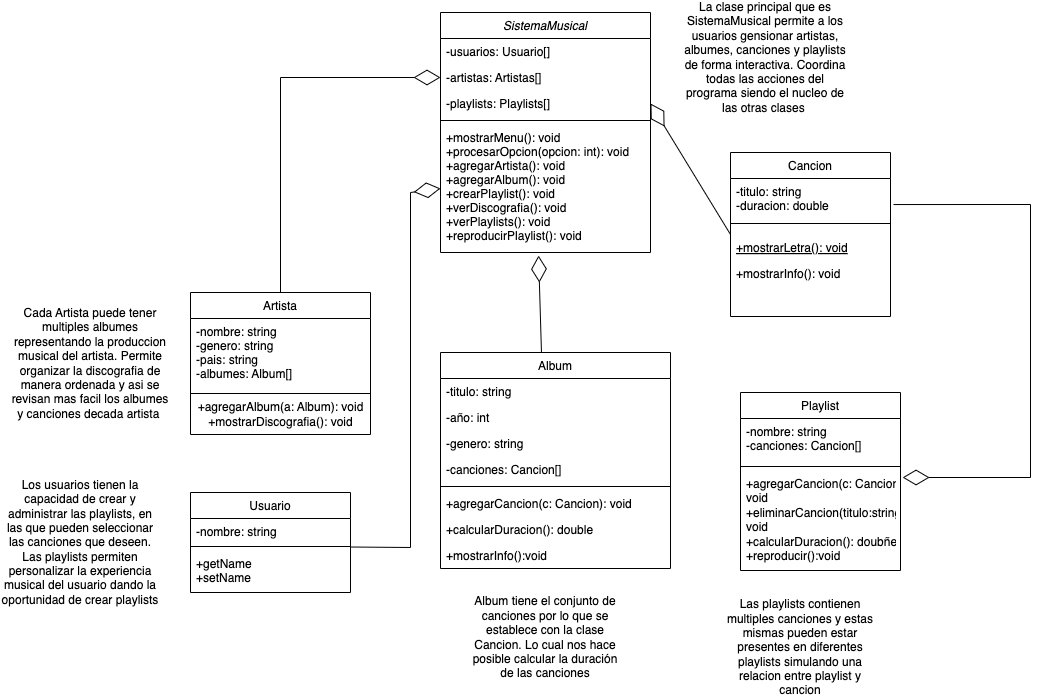

The diagram above was exported from draw.io. Its source (the exported page's mxGraphModel, read from the mxfile embedded in the PNG):
<mxGraphModel dx="1545" dy="805" grid="1" gridSize="10" guides="1" tooltips="1" connect="1" arrows="1" fold="1" page="1" pageScale="1" pageWidth="827" pageHeight="1169" math="0" shadow="0">
  <root>
    <mxCell id="WIyWlLk6GJQsqaUBKTNV-0" />
    <mxCell id="WIyWlLk6GJQsqaUBKTNV-1" parent="WIyWlLk6GJQsqaUBKTNV-0" />
    <mxCell id="zkfFHV4jXpPFQw0GAbJ--0" value="SistemaMusical" style="swimlane;fontStyle=2;align=center;verticalAlign=top;childLayout=stackLayout;horizontal=1;startSize=26;horizontalStack=0;resizeParent=1;resizeLast=0;collapsible=1;marginBottom=0;rounded=0;shadow=0;strokeWidth=1;" parent="WIyWlLk6GJQsqaUBKTNV-1" vertex="1">
      <mxGeometry x="470" y="90" width="210" height="240" as="geometry">
        <mxRectangle x="230" y="140" width="160" height="26" as="alternateBounds" />
      </mxGeometry>
    </mxCell>
    <mxCell id="zkfFHV4jXpPFQw0GAbJ--1" value="-usuarios: Usuario[]" style="text;align=left;verticalAlign=top;spacingLeft=4;spacingRight=4;overflow=hidden;rotatable=0;points=[[0,0.5],[1,0.5]];portConstraint=eastwest;" parent="zkfFHV4jXpPFQw0GAbJ--0" vertex="1">
      <mxGeometry y="26" width="210" height="26" as="geometry" />
    </mxCell>
    <mxCell id="zkfFHV4jXpPFQw0GAbJ--2" value="-artistas: Artistas[]" style="text;align=left;verticalAlign=top;spacingLeft=4;spacingRight=4;overflow=hidden;rotatable=0;points=[[0,0.5],[1,0.5]];portConstraint=eastwest;rounded=0;shadow=0;html=0;" parent="zkfFHV4jXpPFQw0GAbJ--0" vertex="1">
      <mxGeometry y="52" width="210" height="26" as="geometry" />
    </mxCell>
    <mxCell id="zkfFHV4jXpPFQw0GAbJ--3" value="-playlists: Playlists[]" style="text;align=left;verticalAlign=top;spacingLeft=4;spacingRight=4;overflow=hidden;rotatable=0;points=[[0,0.5],[1,0.5]];portConstraint=eastwest;rounded=0;shadow=0;html=0;" parent="zkfFHV4jXpPFQw0GAbJ--0" vertex="1">
      <mxGeometry y="78" width="210" height="26" as="geometry" />
    </mxCell>
    <mxCell id="zkfFHV4jXpPFQw0GAbJ--4" value="" style="line;html=1;strokeWidth=1;align=left;verticalAlign=middle;spacingTop=-1;spacingLeft=3;spacingRight=3;rotatable=0;labelPosition=right;points=[];portConstraint=eastwest;" parent="zkfFHV4jXpPFQw0GAbJ--0" vertex="1">
      <mxGeometry y="104" width="210" height="8" as="geometry" />
    </mxCell>
    <mxCell id="zkfFHV4jXpPFQw0GAbJ--5" value="+mostrarMenu(): void&#10;+procesarOpcion(opcion: int): void&#10;+agregarArtista(): void&#10;+agregarAlbum(): void&#10;+crearPlaylist(): void&#10;+verDiscografia(): void&#10;+verPlaylists(): void&#10;+reproducirPlaylist(): void" style="text;align=left;verticalAlign=top;spacingLeft=4;spacingRight=4;overflow=hidden;rotatable=0;points=[[0,0.5],[1,0.5]];portConstraint=eastwest;" parent="zkfFHV4jXpPFQw0GAbJ--0" vertex="1">
      <mxGeometry y="112" width="210" height="128" as="geometry" />
    </mxCell>
    <mxCell id="zkfFHV4jXpPFQw0GAbJ--6" value="Cancion" style="swimlane;fontStyle=0;align=center;verticalAlign=top;childLayout=stackLayout;horizontal=1;startSize=26;horizontalStack=0;resizeParent=1;resizeLast=0;collapsible=1;marginBottom=0;rounded=0;shadow=0;strokeWidth=1;" parent="WIyWlLk6GJQsqaUBKTNV-1" vertex="1">
      <mxGeometry x="760" y="230" width="160" height="164" as="geometry">
        <mxRectangle x="130" y="380" width="160" height="26" as="alternateBounds" />
      </mxGeometry>
    </mxCell>
    <mxCell id="zkfFHV4jXpPFQw0GAbJ--8" value="-titulo: string&#10;-duracion: double" style="text;align=left;verticalAlign=top;spacingLeft=4;spacingRight=4;overflow=hidden;rotatable=0;points=[[0,0.5],[1,0.5]];portConstraint=eastwest;rounded=0;shadow=0;html=0;" parent="zkfFHV4jXpPFQw0GAbJ--6" vertex="1">
      <mxGeometry y="26" width="160" height="34" as="geometry" />
    </mxCell>
    <mxCell id="zkfFHV4jXpPFQw0GAbJ--9" value="" style="line;html=1;strokeWidth=1;align=left;verticalAlign=middle;spacingTop=-1;spacingLeft=3;spacingRight=3;rotatable=0;labelPosition=right;points=[];portConstraint=eastwest;" parent="zkfFHV4jXpPFQw0GAbJ--6" vertex="1">
      <mxGeometry y="60" width="160" height="22" as="geometry" />
    </mxCell>
    <mxCell id="zkfFHV4jXpPFQw0GAbJ--10" value="+mostrarLetra(): void" style="text;align=left;verticalAlign=top;spacingLeft=4;spacingRight=4;overflow=hidden;rotatable=0;points=[[0,0.5],[1,0.5]];portConstraint=eastwest;fontStyle=4" parent="zkfFHV4jXpPFQw0GAbJ--6" vertex="1">
      <mxGeometry y="82" width="160" height="26" as="geometry" />
    </mxCell>
    <mxCell id="zkfFHV4jXpPFQw0GAbJ--7" value="+mostrarInfo(): void" style="text;align=left;verticalAlign=top;spacingLeft=4;spacingRight=4;overflow=hidden;rotatable=0;points=[[0,0.5],[1,0.5]];portConstraint=eastwest;" parent="zkfFHV4jXpPFQw0GAbJ--6" vertex="1">
      <mxGeometry y="108" width="160" height="26" as="geometry" />
    </mxCell>
    <mxCell id="zkfFHV4jXpPFQw0GAbJ--13" value="Artista" style="swimlane;fontStyle=0;align=center;verticalAlign=top;childLayout=stackLayout;horizontal=1;startSize=26;horizontalStack=0;resizeParent=1;resizeLast=0;collapsible=1;marginBottom=0;rounded=0;shadow=0;strokeWidth=1;" parent="WIyWlLk6GJQsqaUBKTNV-1" vertex="1">
      <mxGeometry x="220" y="370" width="180" height="142" as="geometry">
        <mxRectangle x="340" y="380" width="170" height="26" as="alternateBounds" />
      </mxGeometry>
    </mxCell>
    <mxCell id="zkfFHV4jXpPFQw0GAbJ--14" value="-nombre: string&#10;-genero: string&#10;-pais: string&#10;-albumes: Album[]" style="text;align=left;verticalAlign=top;spacingLeft=4;spacingRight=4;overflow=hidden;rotatable=0;points=[[0,0.5],[1,0.5]];portConstraint=eastwest;" parent="zkfFHV4jXpPFQw0GAbJ--13" vertex="1">
      <mxGeometry y="26" width="180" height="74" as="geometry" />
    </mxCell>
    <mxCell id="zkfFHV4jXpPFQw0GAbJ--15" value="" style="line;html=1;strokeWidth=1;align=left;verticalAlign=middle;spacingTop=-1;spacingLeft=3;spacingRight=3;rotatable=0;labelPosition=right;points=[];portConstraint=eastwest;" parent="zkfFHV4jXpPFQw0GAbJ--13" vertex="1">
      <mxGeometry y="100" width="180" height="2" as="geometry" />
    </mxCell>
    <mxCell id="73rGpIrsFcwdzqj1xqJR-1" value="+agregarAlbum(a: Album): void&lt;div&gt;+mostrarDiscografia(): void&lt;/div&gt;" style="text;html=1;align=center;verticalAlign=middle;resizable=0;points=[];autosize=1;strokeColor=none;fillColor=none;" vertex="1" parent="zkfFHV4jXpPFQw0GAbJ--13">
      <mxGeometry y="102" width="180" height="40" as="geometry" />
    </mxCell>
    <mxCell id="zkfFHV4jXpPFQw0GAbJ--17" value="Album" style="swimlane;fontStyle=0;align=center;verticalAlign=top;childLayout=stackLayout;horizontal=1;startSize=26;horizontalStack=0;resizeParent=1;resizeLast=0;collapsible=1;marginBottom=0;rounded=0;shadow=0;strokeWidth=1;" parent="WIyWlLk6GJQsqaUBKTNV-1" vertex="1">
      <mxGeometry x="470" y="430" width="230" height="216" as="geometry">
        <mxRectangle x="550" y="140" width="160" height="26" as="alternateBounds" />
      </mxGeometry>
    </mxCell>
    <mxCell id="zkfFHV4jXpPFQw0GAbJ--18" value="-titulo: string" style="text;align=left;verticalAlign=top;spacingLeft=4;spacingRight=4;overflow=hidden;rotatable=0;points=[[0,0.5],[1,0.5]];portConstraint=eastwest;" parent="zkfFHV4jXpPFQw0GAbJ--17" vertex="1">
      <mxGeometry y="26" width="230" height="26" as="geometry" />
    </mxCell>
    <mxCell id="zkfFHV4jXpPFQw0GAbJ--19" value="-año: int" style="text;align=left;verticalAlign=top;spacingLeft=4;spacingRight=4;overflow=hidden;rotatable=0;points=[[0,0.5],[1,0.5]];portConstraint=eastwest;rounded=0;shadow=0;html=0;" parent="zkfFHV4jXpPFQw0GAbJ--17" vertex="1">
      <mxGeometry y="52" width="230" height="26" as="geometry" />
    </mxCell>
    <mxCell id="zkfFHV4jXpPFQw0GAbJ--20" value="-genero: string" style="text;align=left;verticalAlign=top;spacingLeft=4;spacingRight=4;overflow=hidden;rotatable=0;points=[[0,0.5],[1,0.5]];portConstraint=eastwest;rounded=0;shadow=0;html=0;" parent="zkfFHV4jXpPFQw0GAbJ--17" vertex="1">
      <mxGeometry y="78" width="230" height="26" as="geometry" />
    </mxCell>
    <mxCell id="zkfFHV4jXpPFQw0GAbJ--21" value="-canciones: Cancion[]" style="text;align=left;verticalAlign=top;spacingLeft=4;spacingRight=4;overflow=hidden;rotatable=0;points=[[0,0.5],[1,0.5]];portConstraint=eastwest;rounded=0;shadow=0;html=0;" parent="zkfFHV4jXpPFQw0GAbJ--17" vertex="1">
      <mxGeometry y="104" width="230" height="26" as="geometry" />
    </mxCell>
    <mxCell id="zkfFHV4jXpPFQw0GAbJ--23" value="" style="line;html=1;strokeWidth=1;align=left;verticalAlign=middle;spacingTop=-1;spacingLeft=3;spacingRight=3;rotatable=0;labelPosition=right;points=[];portConstraint=eastwest;" parent="zkfFHV4jXpPFQw0GAbJ--17" vertex="1">
      <mxGeometry y="130" width="230" height="8" as="geometry" />
    </mxCell>
    <mxCell id="zkfFHV4jXpPFQw0GAbJ--24" value="+agregarCancion(c: Cancion): void" style="text;align=left;verticalAlign=top;spacingLeft=4;spacingRight=4;overflow=hidden;rotatable=0;points=[[0,0.5],[1,0.5]];portConstraint=eastwest;" parent="zkfFHV4jXpPFQw0GAbJ--17" vertex="1">
      <mxGeometry y="138" width="230" height="26" as="geometry" />
    </mxCell>
    <mxCell id="zkfFHV4jXpPFQw0GAbJ--25" value="+calcularDuracion(): double" style="text;align=left;verticalAlign=top;spacingLeft=4;spacingRight=4;overflow=hidden;rotatable=0;points=[[0,0.5],[1,0.5]];portConstraint=eastwest;" parent="zkfFHV4jXpPFQw0GAbJ--17" vertex="1">
      <mxGeometry y="164" width="230" height="26" as="geometry" />
    </mxCell>
    <mxCell id="73rGpIrsFcwdzqj1xqJR-2" value="+mostrarInfo():void" style="text;align=left;verticalAlign=top;spacingLeft=4;spacingRight=4;overflow=hidden;rotatable=0;points=[[0,0.5],[1,0.5]];portConstraint=eastwest;" vertex="1" parent="zkfFHV4jXpPFQw0GAbJ--17">
      <mxGeometry y="190" width="230" height="26" as="geometry" />
    </mxCell>
    <mxCell id="73rGpIrsFcwdzqj1xqJR-3" value="&lt;span style=&quot;font-weight: normal;&quot;&gt;Playlist&lt;/span&gt;" style="swimlane;fontStyle=1;align=center;verticalAlign=top;childLayout=stackLayout;horizontal=1;startSize=26;horizontalStack=0;resizeParent=1;resizeParentMax=0;resizeLast=0;collapsible=1;marginBottom=0;whiteSpace=wrap;html=1;" vertex="1" parent="WIyWlLk6GJQsqaUBKTNV-1">
      <mxGeometry x="770" y="470" width="160" height="178" as="geometry" />
    </mxCell>
    <mxCell id="73rGpIrsFcwdzqj1xqJR-4" value="-nombre: string&amp;nbsp;&lt;div&gt;-canciones: Cancion[]&lt;/div&gt;" style="text;strokeColor=none;fillColor=none;align=left;verticalAlign=top;spacingLeft=4;spacingRight=4;overflow=hidden;rotatable=0;points=[[0,0.5],[1,0.5]];portConstraint=eastwest;whiteSpace=wrap;html=1;" vertex="1" parent="73rGpIrsFcwdzqj1xqJR-3">
      <mxGeometry y="26" width="160" height="44" as="geometry" />
    </mxCell>
    <mxCell id="73rGpIrsFcwdzqj1xqJR-5" value="" style="line;strokeWidth=1;fillColor=none;align=left;verticalAlign=middle;spacingTop=-1;spacingLeft=3;spacingRight=3;rotatable=0;labelPosition=right;points=[];portConstraint=eastwest;strokeColor=inherit;" vertex="1" parent="73rGpIrsFcwdzqj1xqJR-3">
      <mxGeometry y="70" width="160" height="8" as="geometry" />
    </mxCell>
    <mxCell id="73rGpIrsFcwdzqj1xqJR-6" value="+agregarCancion(c: Cancion): void&lt;div&gt;+eliminarCancion(titulo:string): void&lt;/div&gt;&lt;div&gt;+calcularDuracion(): doubñe&lt;/div&gt;&lt;div&gt;+reproducir():void&lt;/div&gt;" style="text;strokeColor=none;fillColor=none;align=left;verticalAlign=top;spacingLeft=4;spacingRight=4;overflow=hidden;rotatable=0;points=[[0,0.5],[1,0.5]];portConstraint=eastwest;whiteSpace=wrap;html=1;" vertex="1" parent="73rGpIrsFcwdzqj1xqJR-3">
      <mxGeometry y="78" width="160" height="100" as="geometry" />
    </mxCell>
    <mxCell id="73rGpIrsFcwdzqj1xqJR-8" value="" style="endArrow=diamondThin;endFill=0;endSize=24;html=1;rounded=0;entryX=1.013;entryY=0.07;entryDx=0;entryDy=0;entryPerimeter=0;exitX=1.019;exitY=0.766;exitDx=0;exitDy=0;exitPerimeter=0;" edge="1" parent="WIyWlLk6GJQsqaUBKTNV-1" source="zkfFHV4jXpPFQw0GAbJ--8" target="73rGpIrsFcwdzqj1xqJR-6">
      <mxGeometry width="160" relative="1" as="geometry">
        <mxPoint x="970" y="290" as="sourcePoint" />
        <mxPoint x="1100" y="290" as="targetPoint" />
        <Array as="points">
          <mxPoint x="1060" y="282" />
          <mxPoint x="1060" y="555" />
        </Array>
      </mxGeometry>
    </mxCell>
    <mxCell id="73rGpIrsFcwdzqj1xqJR-9" value="" style="endArrow=diamondThin;endFill=0;endSize=24;html=1;rounded=0;exitX=0.5;exitY=0;exitDx=0;exitDy=0;entryX=0;entryY=0.5;entryDx=0;entryDy=0;" edge="1" parent="WIyWlLk6GJQsqaUBKTNV-1" source="zkfFHV4jXpPFQw0GAbJ--13" target="zkfFHV4jXpPFQw0GAbJ--2">
      <mxGeometry width="160" relative="1" as="geometry">
        <mxPoint x="310" y="340" as="sourcePoint" />
        <mxPoint x="470" y="340" as="targetPoint" />
        <Array as="points">
          <mxPoint x="310" y="155" />
        </Array>
      </mxGeometry>
    </mxCell>
    <mxCell id="73rGpIrsFcwdzqj1xqJR-11" value="" style="endArrow=diamondThin;endFill=0;endSize=24;html=1;rounded=0;entryX=0.467;entryY=1.024;entryDx=0;entryDy=0;entryPerimeter=0;exitX=0.439;exitY=0;exitDx=0;exitDy=0;exitPerimeter=0;" edge="1" parent="WIyWlLk6GJQsqaUBKTNV-1" source="zkfFHV4jXpPFQw0GAbJ--17" target="zkfFHV4jXpPFQw0GAbJ--5">
      <mxGeometry width="160" relative="1" as="geometry">
        <mxPoint x="620" y="400" as="sourcePoint" />
        <mxPoint x="780" y="400" as="targetPoint" />
      </mxGeometry>
    </mxCell>
    <mxCell id="73rGpIrsFcwdzqj1xqJR-12" value="&lt;span style=&quot;font-weight: normal;&quot;&gt;Usuario&lt;/span&gt;" style="swimlane;fontStyle=1;align=center;verticalAlign=top;childLayout=stackLayout;horizontal=1;startSize=26;horizontalStack=0;resizeParent=1;resizeParentMax=0;resizeLast=0;collapsible=1;marginBottom=0;whiteSpace=wrap;html=1;" vertex="1" parent="WIyWlLk6GJQsqaUBKTNV-1">
      <mxGeometry x="220" y="570" width="160" height="100" as="geometry" />
    </mxCell>
    <mxCell id="73rGpIrsFcwdzqj1xqJR-13" value="-nombre: string" style="text;strokeColor=none;fillColor=none;align=left;verticalAlign=top;spacingLeft=4;spacingRight=4;overflow=hidden;rotatable=0;points=[[0,0.5],[1,0.5]];portConstraint=eastwest;whiteSpace=wrap;html=1;" vertex="1" parent="73rGpIrsFcwdzqj1xqJR-12">
      <mxGeometry y="26" width="160" height="24" as="geometry" />
    </mxCell>
    <mxCell id="73rGpIrsFcwdzqj1xqJR-14" value="" style="line;strokeWidth=1;fillColor=none;align=left;verticalAlign=middle;spacingTop=-1;spacingLeft=3;spacingRight=3;rotatable=0;labelPosition=right;points=[];portConstraint=eastwest;strokeColor=inherit;" vertex="1" parent="73rGpIrsFcwdzqj1xqJR-12">
      <mxGeometry y="50" width="160" height="8" as="geometry" />
    </mxCell>
    <mxCell id="73rGpIrsFcwdzqj1xqJR-15" value="&lt;div&gt;+getName&lt;/div&gt;&lt;div&gt;+setName&lt;/div&gt;" style="text;strokeColor=none;fillColor=none;align=left;verticalAlign=top;spacingLeft=4;spacingRight=4;overflow=hidden;rotatable=0;points=[[0,0.5],[1,0.5]];portConstraint=eastwest;whiteSpace=wrap;html=1;" vertex="1" parent="73rGpIrsFcwdzqj1xqJR-12">
      <mxGeometry y="58" width="160" height="42" as="geometry" />
    </mxCell>
    <mxCell id="73rGpIrsFcwdzqj1xqJR-16" value="La clase principal que es SistemaMusical permite a los usuarios gensionar artistas, albumes, canciones y playlists de forma interactiva. Coordina todas las acciones del programa siendo el nucleo de las otras clases&amp;nbsp;" style="text;html=1;align=center;verticalAlign=middle;whiteSpace=wrap;rounded=0;" vertex="1" parent="WIyWlLk6GJQsqaUBKTNV-1">
      <mxGeometry x="710" y="120" width="170" height="30" as="geometry" />
    </mxCell>
    <mxCell id="73rGpIrsFcwdzqj1xqJR-17" value="" style="endArrow=diamondThin;endFill=0;endSize=24;html=1;rounded=0;exitX=1.006;exitY=-0.083;exitDx=0;exitDy=0;exitPerimeter=0;entryX=0;entryY=0.5;entryDx=0;entryDy=0;" edge="1" parent="WIyWlLk6GJQsqaUBKTNV-1" source="73rGpIrsFcwdzqj1xqJR-15" target="zkfFHV4jXpPFQw0GAbJ--5">
      <mxGeometry width="160" relative="1" as="geometry">
        <mxPoint x="330" y="760" as="sourcePoint" />
        <mxPoint x="440" y="260" as="targetPoint" />
        <Array as="points">
          <mxPoint x="440" y="625" />
          <mxPoint x="440" y="270" />
        </Array>
      </mxGeometry>
    </mxCell>
    <mxCell id="73rGpIrsFcwdzqj1xqJR-19" value="" style="endArrow=diamondThin;endFill=0;endSize=24;html=1;rounded=0;exitX=0;exitY=0.5;exitDx=0;exitDy=0;entryX=1;entryY=0.5;entryDx=0;entryDy=0;" edge="1" parent="WIyWlLk6GJQsqaUBKTNV-1" source="zkfFHV4jXpPFQw0GAbJ--6" target="zkfFHV4jXpPFQw0GAbJ--3">
      <mxGeometry width="160" relative="1" as="geometry">
        <mxPoint x="690" y="390" as="sourcePoint" />
        <mxPoint x="850" y="390" as="targetPoint" />
      </mxGeometry>
    </mxCell>
    <mxCell id="73rGpIrsFcwdzqj1xqJR-20" value="Cada Artista puede tener multiples albumes representando la produccion musical del artista. Permite organizar la discografia de manera ordenada y asi se revisan mas facil los albumes y canciones decada artista&amp;nbsp;" style="text;html=1;align=center;verticalAlign=middle;whiteSpace=wrap;rounded=0;" vertex="1" parent="WIyWlLk6GJQsqaUBKTNV-1">
      <mxGeometry x="40" y="426" width="160" height="30" as="geometry" />
    </mxCell>
    <mxCell id="73rGpIrsFcwdzqj1xqJR-22" value="Album tiene el conjunto de canciones por lo que se establece con la clase Cancion. Lo cual nos hace posible calcular la duración de las canciones" style="text;html=1;align=center;verticalAlign=middle;whiteSpace=wrap;rounded=0;" vertex="1" parent="WIyWlLk6GJQsqaUBKTNV-1">
      <mxGeometry x="495" y="700" width="160" height="30" as="geometry" />
    </mxCell>
    <mxCell id="73rGpIrsFcwdzqj1xqJR-23" value="Los usuarios tienen la capacidad de crear y administrar las playlists, en las que pueden seleccionar las canciones que deseen. Las playlists permiten personalizar la experiencia musical del usuario dando la oportunidad de crear playlists" style="text;html=1;align=center;verticalAlign=middle;whiteSpace=wrap;rounded=0;" vertex="1" parent="WIyWlLk6GJQsqaUBKTNV-1">
      <mxGeometry x="30" y="605" width="160" height="30" as="geometry" />
    </mxCell>
    <mxCell id="73rGpIrsFcwdzqj1xqJR-24" value="Las playlists contienen multiples canciones y estas mismas pueden estar presentes en diferentes playlists simulando una relacion entre playlist y cancion" style="text;html=1;align=center;verticalAlign=middle;whiteSpace=wrap;rounded=0;" vertex="1" parent="WIyWlLk6GJQsqaUBKTNV-1">
      <mxGeometry x="750" y="710" width="160" height="30" as="geometry" />
    </mxCell>
  </root>
</mxGraphModel>